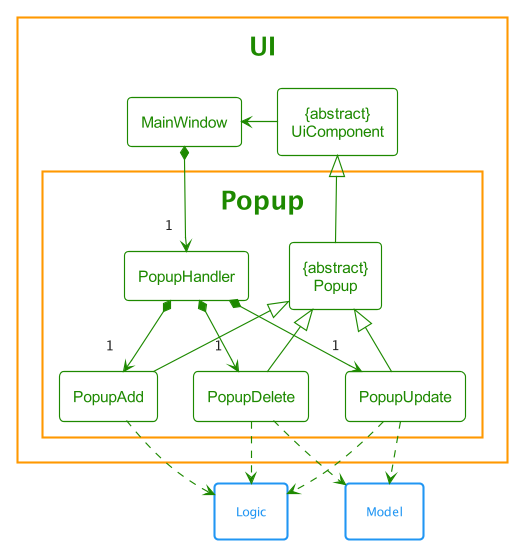

The diagram above was rendered by PlantUML. Its source (embedded in the PNG):
@startuml
!include style.puml

$OverrideTheme(UI_COLOR)

package UI {
    class "{abstract}\nUiComponent" as UiComponent
    class MainWindow

    package Popup as PopupContainer {
       class "{abstract}\nPopup" as Popup
       class PopupHandler
       class PopupAdd
       class PopupDelete
       class PopupUpdate
    }
}

package Model <<Rectangle>> {
}

package Logic <<Rectangle>> {
}


MainWindow *--> "1" PopupHandler

PopupHandler *-->  "1" PopupAdd
PopupHandler *-->  "1" PopupDelete
PopupHandler *-->  "1" PopupUpdate

PopupAdd -up-|> Popup
PopupDelete -up-|> Popup
PopupUpdate -up-|> Popup

Popup -up-|> UiComponent


PopupAdd ..> Logic
PopupUpdate ..> Model
PopupUpdate ..> Logic
PopupDelete ..> Model
PopupDelete ..> Logic

UiComponent -left-> MainWindow

@enduml